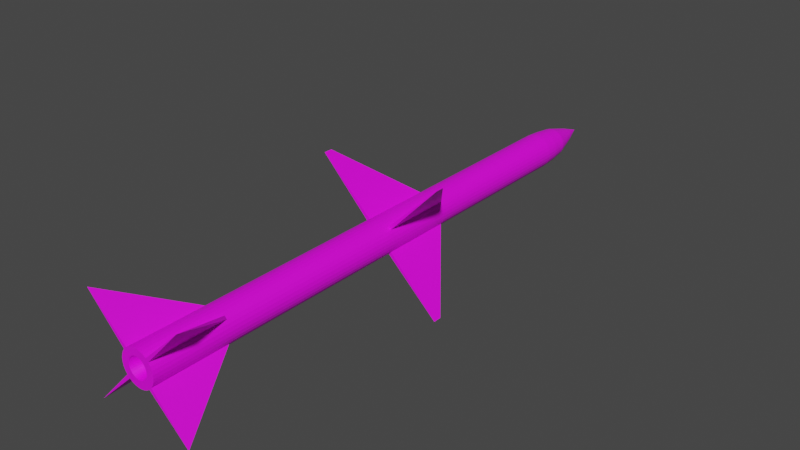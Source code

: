 # Source: AIM-7E.blend  (saved by Blender 2.80.75; exported with 4.5.12 LTS)
import bpy
from mathutils import Matrix  # noqa: F401  (used for matrix-valued properties, if any)

bpy.ops.wm.read_factory_settings(use_empty=True)
scene = bpy.context.scene
scene.name = 'Scene'

# ---- collections
col_collection = bpy.data.collections.new('Collection'); scene.collection.children.link(col_collection)

# ---- images (referenced by path relative to the original .blend; pixels are not part of the script)
import os
ASSET_DIR = os.environ.get("B2B_ASSET_DIR", "")  # directory of the original .blend (textures are referenced by path, not embedded)
HERE = os.path.dirname(os.path.abspath(__file__))  # packed textures are extracted next to this script under _unpacked/

def load_image(name, relpath, width, height, colorspace="sRGB"):
    """Load a texture the original file referenced (path relative to the .blend, or extracted next to this script)."""
    p = next((c for c in (os.path.join(HERE, relpath), os.path.join(ASSET_DIR, relpath)) if relpath and os.path.exists(c)), "")
    if p:
        img = bpy.data.images.load(p, check_existing=True)
        img.name = name
    else:  # same state as the original file: an image datablock whose file is absent (Cycles renders it pink)
        img = bpy.data.images.new(name, width, height)
        img.source = "FILE"
        img.filepath = "//" + (relpath or name)
    img.colorspace_settings.name = colorspace
    return img
img_aim_7e_png = load_image('AIM-7E.png', 'AIM-7E.png', 1024, 1024, 'sRGB')

# ---- materials (node trees are filled in below, after node groups)
mat_aim7 = bpy.data.materials.new('AIM7')
mat_aim7.use_transparent_shadow = False

# ---- material node trees
mat_aim7.use_nodes = True; mat_aim7.node_tree.nodes.clear()
_N = mat_aim7.node_tree.nodes; _L = mat_aim7.node_tree.links
n0 = _N.new('ShaderNodeOutputMaterial'); n0.name = 'Material Output'; n0.location = (300, 300)
n1 = _N.new('ShaderNodeBsdfPrincipled'); n1.name = 'Principled BSDF'; n1.location = (10, 300)
n1.distribution = 'GGX'
n1.subsurface_method = 'BURLEY'
n1.inputs[3].default_value = 1.45
n1.inputs[27].default_value = (0.0, 0.0, 0.0, 1.0)
n1.inputs[28].default_value = 1.0
n2 = _N.new('ShaderNodeTexImage'); n2.name = 'Image Texture'; n2.location = (-294, 149)
n2.image = img_aim_7e_png
_L.new(n1.outputs[0], n0.inputs[0])
_L.new(n2.outputs[0], n1.inputs[0])
n0.is_active_output = True

# ---- world
world_world = bpy.data.worlds.new('World'); scene.world = world_world
world_world.use_nodes = True; world_world.node_tree.nodes.clear()
_N = world_world.node_tree.nodes; _L = world_world.node_tree.links
n0 = _N.new('ShaderNodeOutputWorld'); n0.name = 'World Output'; n0.location = (300, 300)
n1 = _N.new('ShaderNodeBackground'); n1.name = 'Background'; n1.location = (10, 300)
n1.inputs[0].default_value = (0.05088, 0.05088, 0.05088, 1.0)
_L.new(n1.outputs[0], n0.inputs[0])
n0.is_active_output = True
world_world.color = (0.05088, 0.05088, 0.05088)
world_world.use_sun_shadow = False
world_world.sun_shadow_jitter_overblur = 0.0

# ---- meshes
me_cylinder = bpy.data.meshes.new('Cylinder')
me_cylinder.from_pydata([(-0.7721, -0.6285, -12.44), (-0.8813, -0.4656, -12.44), (-0.9565, -0.2846, -12.44), (-0.995, -0.09239, -12.44), (-0.9953, 0.1036, -12.44), (-0.9573, 0.296, -12.44), (-0.8826, 0.4772, -12.44), (-0.7739, 0.6403, -12.44), (-0.6355, 0.7791, -12.44), (-0.4726, 0.8883, -12.44), (-0.2916, 0.9635, -12.44), (-0.0994, 1.002, -12.44), (0.09664, 1.002, -12.44), (0.289, 0.9643, -12.44), (0.4702, 0.8896, -12.44), (0.6333, 0.7809, -12.44), (0.7721, 0.6425, -12.44), (0.8813, 0.4796, -12.44), (0.9565, 0.2986, -12.44), (0.995, 0.1064, -12.44), (0.9953, -0.08964, -12.44), (0.9573, -0.282, -12.44), (0.8826, -0.4632, -12.44), (0.7739, -0.6263, -12.44), (0.6355, -0.7651, -12.44), (0.4726, -0.8743, -12.44), (0.2916, -0.9495, -12.44), (0.0994, -0.988, -12.44), (-0.09664, -0.9883, -12.44), (-0.289, -0.9503, -12.44), (-0.4702, -0.8756, -12.44), (-0.6333, -0.7669, -12.44), (-0.7308, -0.5944, -13.2), (-0.8341, -0.4403, -13.2), (-0.9053, -0.269, -13.2), (-0.9418, -0.08707, -13.2), (-0.942, 0.09847, -13.2), (-0.9061, 0.2805, -13.2), (-0.8353, 0.452, -13.2), (-0.7325, 0.6064, -13.2), (-0.6014, 0.7378, -13.2), (-0.4473, 0.8411, -13.2), (-0.276, 0.9123, -13.2), (-0.09407, 0.9488, -13.2), (0.09146, 0.949, -13.2), (0.2735, 0.9131, -13.2), (0.445, 0.8423, -13.2), (0.5994, 0.7395, -13.2), (0.7308, 0.6084, -13.2), (0.8341, 0.4543, -13.2), (0.9053, 0.283, -13.2), (0.9418, 0.1011, -13.2), (0.942, -0.08446, -13.2), (0.9061, -0.2665, -13.2), (0.8353, -0.438, -13.2), (0.7325, -0.5924, -13.2), (0.6014, -0.7238, -13.2), (0.4473, -0.8271, -13.2), (0.276, -0.8983, -13.2), (0.09407, -0.9348, -13.2), (-0.09147, -0.935, -13.2), (-0.2735, -0.8991, -13.2), (-0.445, -0.8283, -13.2), (-0.5994, -0.7255, -13.2), (-0.6419, -0.5213, -14.15), (-0.7326, -0.3859, -14.15), (-0.7952, -0.2354, -14.15), (-0.8272, -0.07562, -14.15), (-0.8274, 0.08734, -14.15), (-0.7958, 0.2472, -14.15), (-0.7337, 0.3979, -14.15), (-0.6433, 0.5335, -14.15), (-0.5283, 0.6489, -14.15), (-0.3929, 0.7396, -14.15), (-0.2424, 0.8022, -14.15), (-0.08263, 0.8342, -14.15), (0.08033, 0.8344, -14.15), (0.2402, 0.8028, -14.15), (0.3909, 0.7407, -14.15), (0.5265, 0.6503, -14.15), (0.6419, 0.5353, -14.15), (0.7326, 0.3999, -14.15), (0.7952, 0.2494, -14.15), (0.8272, 0.08963, -14.15), (0.8274, -0.07333, -14.15), (0.7958, -0.2332, -14.15), (0.7337, -0.3838, -14.15), (0.6433, -0.5195, -14.15), (0.5283, -0.6349, -14.15), (0.3929, -0.7256, -14.15), (0.2424, -0.7882, -14.15), (0.08263, -0.8202, -14.15), (-0.08033, -0.8204, -14.15), (-0.2402, -0.7888, -14.15), (-0.3909, -0.7267, -14.15), (-0.5265, -0.6363, -14.15), (-0.4605, -0.372, -14.98), (-0.5256, -0.2749, -14.98), (-0.5704, -0.1669, -14.98), (-0.5934, -0.05227, -14.98), (-0.5936, 0.06463, -14.98), (-0.5709, 0.1793, -14.98), (-0.5263, 0.2874, -14.98), (-0.4615, 0.3847, -14.98), (-0.379, 0.4675, -14.98), (-0.2819, 0.5326, -14.98), (-0.1739, 0.5775, -14.98), (-0.05928, 0.6004, -14.98), (0.05763, 0.6006, -14.98), (0.1723, 0.5779, -14.98), (0.2804, 0.5333, -14.98), (0.3777, 0.4685, -14.98), (0.4605, 0.386, -14.98), (0.5256, 0.2889, -14.98), (0.5704, 0.1809, -14.98), (0.5934, 0.06628, -14.98), (0.5936, -0.05063, -14.98), (0.5709, -0.1653, -14.98), (0.5263, -0.2734, -14.98), (0.4615, -0.3707, -14.98), (0.379, -0.4535, -14.98), (0.2819, -0.5186, -14.98), (0.1739, -0.5634, -14.98), (0.05928, -0.5864, -14.98), (-0.05763, -0.5866, -14.98), (-0.1723, -0.5639, -14.98), (-0.2804, -0.5193, -14.98), (-0.3777, -0.4545, -14.98), (-0.3189, -0.2554, -15.6), (-0.364, -0.1882, -15.6), (-0.3951, -0.1134, -15.6), (-0.411, -0.03405, -15.6), (-0.4111, 0.04691, -15.6), (-0.3954, 0.1263, -15.6), (-0.3645, 0.2012, -15.6), (-0.3196, 0.2686, -15.6), (-0.2624, 0.3259, -15.6), (-0.1952, 0.371, -15.6), (-0.1204, 0.4021, -15.6), (-0.04105, 0.418, -15.6), (0.03991, 0.4181, -15.6), (0.1193, 0.4024, -15.6), (0.1942, 0.3715, -15.6), (0.2616, 0.3266, -15.6), (0.3189, 0.2694, -15.6), (0.364, 0.2022, -15.6), (0.3951, 0.1274, -15.6), (0.411, 0.04805, -15.6), (0.4111, -0.03291, -15.6), (0.3954, -0.1123, -15.6), (0.3645, -0.1872, -15.6), (0.3196, -0.2546, -15.6), (0.2624, -0.3119, -15.6), (0.1952, -0.357, -15.6), (0.1204, -0.388, -15.6), (0.04105, -0.404, -15.6), (-0.03991, -0.4041, -15.6), (-0.1193, -0.3884, -15.6), (-0.1942, -0.3575, -15.6), (-0.2616, -0.3126, -15.6), (-8.069e-07, 0.007003, -16.73), (-0.4702, -0.8756, 12.53), (-0.289, -0.9503, 12.53), (-0.09664, -0.9883, 12.53), (0.0994, -0.988, 12.53), (0.2916, -0.9495, 12.53), (0.4726, -0.8743, 12.53), (0.6355, -0.7651, 12.53), (0.7739, -0.6263, 12.53), (0.8826, -0.4632, 12.53), (0.9573, -0.282, 12.53), (0.9953, -0.08963, 12.53), (0.995, 0.1064, 12.53), (0.9565, 0.2986, 12.53), (0.8813, 0.4796, 12.53), (0.7721, 0.6425, 12.53), (0.6333, 0.7809, 12.53), (0.4702, 0.8896, 12.53), (0.289, 0.9643, 12.53), (0.09664, 1.002, 12.53), (-0.0994, 1.002, 12.53), (-0.2916, 0.9635, 12.53), (-0.4726, 0.8883, 12.53), (-0.6355, 0.7791, 12.53), (-0.7739, 0.6403, 12.53), (-0.8826, 0.4772, 12.53), (-0.9573, 0.296, 12.53), (-0.9953, 0.1036, 12.53), (-0.995, -0.09239, 12.53), (-0.9565, -0.2846, 12.53), (-0.8813, -0.4656, 12.53), (-0.7721, -0.6285, 12.53), (-0.6333, -0.7669, 12.53), (-0.8813, -0.4656, 1.661), (-0.9565, -0.2846, 1.661), (-0.995, -0.09239, 1.661), (-0.9953, 0.1036, 1.661), (-0.9573, 0.296, 1.661), (-0.8826, 0.4772, 1.661), (-0.7739, 0.6403, 1.661), (-0.6355, 0.7791, 1.661), (-0.4726, 0.8883, 1.661), (-0.2916, 0.9635, 1.661), (-0.0994, 1.002, 1.661), (0.09664, 1.002, 1.661), (0.289, 0.9643, 1.661), (0.4702, 0.8896, 1.661), (0.6333, 0.7809, 1.661), (0.7721, 0.6425, 1.661), (0.8813, 0.4796, 1.661), (0.9565, 0.2986, 1.661), (0.995, 0.1064, 1.661), (0.9953, -0.08963, 1.661), (0.9573, -0.282, 1.661), (0.8826, -0.4632, 1.661), (0.7739, -0.6263, 1.661), (0.6355, -0.7651, 1.661), (0.4726, -0.8743, 1.661), (0.2916, -0.9495, 1.661), (0.0994, -0.988, 1.661), (-0.09664, -0.9883, 1.661), (-0.289, -0.9503, 1.661), (-0.4702, -0.8756, 1.661), (-0.6333, -0.7669, 1.661), (-0.7721, -0.6285, 1.661), (-0.8813, -0.4656, -2.401), (-0.9565, -0.2846, -2.401), (-0.995, -0.09239, -2.401), (-0.9953, 0.1036, -2.401), (-0.9573, 0.296, -2.401), (-0.8826, 0.4772, -2.401), (-0.7739, 0.6403, -2.401), (-0.6355, 0.7791, -2.401), (-0.4726, 0.8883, -2.401), (-0.2916, 0.9635, -2.401), (-0.0994, 1.002, -2.401), (0.09664, 1.002, -2.401), (0.289, 0.9643, -2.401), (0.4702, 0.8896, -2.401), (0.6333, 0.7809, -2.401), (0.7721, 0.6425, -2.401), (0.8813, 0.4796, -2.401), (0.9565, 0.2986, -2.401), (0.995, 0.1064, -2.401), (0.9953, -0.08963, -2.401), (0.9573, -0.282, -2.401), (0.8826, -0.4632, -2.401), (0.7739, -0.6263, -2.401), (0.6355, -0.7651, -2.401), (0.4726, -0.8743, -2.401), (0.2916, -0.9495, -2.401), (0.0994, -0.988, -2.401), (-0.09664, -0.9883, -2.401), (-0.289, -0.9503, -2.401), (-0.4702, -0.8756, -2.401), (-0.6333, -0.7669, -2.401), (-0.7721, -0.6285, -2.401), (-0.8813, -0.4656, 16.78), (-0.7721, -0.6285, 16.78), (-0.9565, -0.2846, 16.78), (-0.995, -0.09239, 16.78), (-0.9953, 0.1036, 16.78), (-0.9573, 0.296, 16.78), (-0.8826, 0.4772, 16.78), (-0.7739, 0.6403, 16.78), (-0.6355, 0.7791, 16.78), (-0.4726, 0.8883, 16.78), (-0.2916, 0.9635, 16.78), (-0.0994, 1.002, 16.78), (0.09664, 1.002, 16.78), (0.289, 0.9643, 16.78), (0.4702, 0.8896, 16.78), (0.6333, 0.7809, 16.78), (0.7721, 0.6425, 16.78), (0.8813, 0.4796, 16.78), (0.9565, 0.2986, 16.78), (0.995, 0.1064, 16.78), (0.9953, -0.08963, 16.78), (0.9573, -0.282, 16.78), (0.8826, -0.4632, 16.78), (0.7739, -0.6263, 16.78), (0.6355, -0.7651, 16.78), (0.4726, -0.8743, 16.78), (0.2916, -0.9495, 16.78), (0.0994, -0.988, 16.78), (-0.09664, -0.9883, 16.78), (-0.289, -0.9503, 16.78), (-0.4702, -0.8756, 16.78), (-0.6333, -0.7669, 16.78), (-2.807, -2.808, 16.78), (-0.7091, -0.3733, 16.45), (-0.6213, -0.5043, 16.45), (-0.7697, -0.2276, 16.45), (-0.8007, -0.07298, 16.45), (-0.7102, 0.3853, 16.45), (-0.6227, 0.5166, 16.45), (-0.3803, 0.7161, 16.45), (-0.2346, 0.7767, 16.45), (-0.07998, 0.8077, 16.45), (0.07776, 0.8079, 16.45), (0.2325, 0.7773, 16.45), (0.6213, 0.5183, 16.45), (0.7091, 0.3873, 16.45), (0.7697, 0.2417, 16.45), (0.8009, -0.07076, 16.45), (0.7703, -0.2255, 16.45), (0.7102, -0.3713, 16.45), (0.6227, -0.5026, 16.45), (0.5113, -0.6143, 16.45), (0.3803, -0.7021, 16.45), (0.07998, -0.7937, 16.45), (-0.07776, -0.7939, 16.45), (-0.3783, -0.7032, 16.45), (-0.5096, -0.6157, 16.45), (2.807, 2.822, 16.78), (2.815, -2.8, 16.78), (-2.815, 2.814, 16.78), (3.598, -3.581, 1.661), (3.598, -3.581, 1.175), (-3.598, 3.595, 1.661), (-3.598, 3.595, 1.175), (3.588, 3.605, 1.661), (3.588, 3.605, 1.175), (-3.588, -3.591, 1.175), (-3.588, -3.591, 1.661), (-0.7091, -0.3733, 16.45), (-0.6213, -0.5043, 16.45), (-0.7697, -0.2276, 16.45), (-0.8007, -0.07298, 16.45), (-0.8009, 0.08477, 16.45), (-0.4477, -0.3614, 16.78), (-0.7102, 0.3853, 16.45), (-0.6227, 0.5166, 16.45), (-0.5113, 0.6283, 16.45), (-0.3803, 0.7161, 16.45), (-0.2346, 0.7767, 16.45), (-0.07998, 0.8077, 16.45), (0.07776, 0.8079, 16.45), (0.2325, 0.7773, 16.45), (0.3783, 0.7172, 16.45), (0.5096, 0.6297, 16.45), (0.6213, 0.5183, 16.45), (0.7091, 0.3873, 16.45), (0.7697, 0.2417, 16.45), (0.8007, 0.08699, 16.45), (0.8009, -0.07076, 16.45), (0.7703, -0.2255, 16.45), (0.7102, -0.3713, 16.45), (0.6227, -0.5026, 16.45), (0.5113, -0.6143, 16.45), (0.3803, -0.7021, 16.45), (0.2346, -0.7627, 16.45), (0.07998, -0.7937, 16.45), (-0.07776, -0.7939, 16.45), (-0.2325, -0.7633, 16.45), (-0.3783, -0.7032, 16.45), (-0.5096, -0.6157, 16.45), (-0.7091, -0.3733, 16.45), (-0.6213, -0.5043, 16.45), (-0.7697, -0.2276, 16.45), (-0.8007, -0.07298, 16.45), (-0.8009, 0.08477, 16.45), (-0.5109, -0.267, 16.78), (0.05603, 0.5841, 16.78), (-0.6227, 0.5166, 16.45), (-0.5113, 0.6283, 16.45), (-0.3803, 0.7161, 16.45), (0.4487, -0.3602, 16.78), (0.5117, -0.2656, 16.78), (0.555, -0.1605, 16.78), (0.5771, -0.04902, 16.78), (0.3783, 0.7172, 16.45), (0.5096, 0.6297, 16.45), (0.6213, 0.5183, 16.45), (0.7091, 0.3873, 16.45), (0.7697, 0.2417, 16.45), (0.8007, 0.08699, 16.45), (0.8009, -0.07076, 16.45), (0.7703, -0.2255, 16.45), (0.7102, -0.3713, 16.45), (0.6227, -0.5026, 16.45), (0.5113, -0.6143, 16.45), (0.3803, -0.7021, 16.45), (0.2346, -0.7627, 16.45), (0.07998, -0.7937, 16.45), (-0.07776, -0.7939, 16.45), (-0.2325, -0.7633, 16.45), (-0.3783, -0.7032, 16.45), (-0.5096, -0.6157, 16.45), (0.3783, 0.7172, 16.45), (0.5096, 0.6297, 16.45), (-0.7091, -0.3733, 16.45), (-0.6213, -0.5043, 16.45), (-0.7697, -0.2276, 16.45), (-0.8007, -0.07298, 16.45), (-0.8009, 0.08477, 16.45), (0.1675, 0.562, 16.78), (0.2726, 0.5187, 16.78), (0.3672, 0.4557, 16.78), (0.4477, 0.3754, 16.78), (0.5109, 0.281, 16.78), (0.5546, 0.1761, 16.78), (0.5769, 0.06463, 16.78), (0.5771, -0.04902, 16.78), (0.5769, 0.06463, 16.78), (0.5546, 0.1761, 16.78), (0.5109, 0.281, 16.78), (0.4477, 0.3754, 16.78), (0.7091, 0.3873, 16.45), (0.7697, 0.2417, 16.45), (0.8007, 0.08699, 16.45), (0.8009, -0.07076, 16.45), (0.7703, -0.2255, 16.45), (0.7102, -0.3713, 16.45), (0.6227, -0.5026, 16.45), (0.5113, -0.6143, 16.45), (0.3803, -0.7021, 16.45), (0.2346, -0.7627, 16.45), (0.07998, -0.7937, 16.45), (-0.07776, -0.7939, 16.45), (-0.2325, -0.7633, 16.45), (-0.3783, -0.7032, 16.45), (-0.5096, -0.6157, 16.45), (-0.6984, -0.3675, 16.78), (-0.6119, -0.4966, 16.78), (-0.758, -0.2241, 16.78), (-0.7886, -0.07177, 16.78), (-0.7888, 0.08359, 16.78), (-0.7587, 0.236, 16.78), (-0.6994, 0.3796, 16.78), (-0.6133, 0.5089, 16.78), (-0.5036, 0.6189, 16.78), (0.3672, 0.4557, 16.78), (0.2726, 0.5187, 16.78), (0.1675, 0.562, 16.78), (0.05603, 0.5841, 16.78), (-0.5109, -0.267, 16.78), (0.3726, 0.7064, 16.78), (0.5019, 0.6203, 16.78), (0.6119, 0.5106, 16.78), (0.6984, 0.3816, 16.78), (0.758, 0.2381, 16.78), (0.7886, 0.08578, 16.78), (0.7888, -0.06958, 16.78), (0.7587, -0.222, 16.78), (0.6994, -0.3656, 16.78), (0.6133, -0.4949, 16.78), (0.5036, -0.6049, 16.78), (0.3745, -0.6914, 16.78), (0.2311, -0.751, 16.78), (0.07877, -0.7816, 16.78), (-0.07659, -0.7818, 16.78), (-0.229, -0.7517, 16.78), (-0.3726, -0.6924, 16.78), (-0.5019, -0.6063, 16.78), (-0.6984, -0.3675, 16.78), (-0.6119, -0.4966, 16.78), (-0.758, -0.2241, 16.78), (-0.7886, -0.07177, 16.78), (-0.7888, 0.08359, 16.78), (-0.7587, 0.236, 16.78), (-0.6994, 0.3796, 16.78), (-0.6133, 0.5089, 16.78), (-0.5036, 0.6189, 16.78), (-0.05763, 0.5839, 16.78), (-0.1691, 0.5616, 16.78), (-0.274, 0.5179, 16.78), (-0.3684, 0.4547, 16.78), (-0.4487, 0.3742, 16.78), (0.3726, 0.7064, 16.78), (0.5019, 0.6203, 16.78), (0.6119, 0.5106, 16.78), (0.6984, 0.3816, 16.78), (0.758, 0.2381, 16.78), (0.7886, 0.08578, 16.78), (0.7888, -0.06958, 16.78), (0.7587, -0.222, 16.78), (0.6994, -0.3656, 16.78), (0.6133, -0.4949, 16.78), (0.5036, -0.6049, 16.78), (0.3745, -0.6914, 16.78), (0.2311, -0.751, 16.78), (0.07877, -0.7816, 16.78), (-0.07659, -0.7818, 16.78), (-0.229, -0.7517, 16.78), (-0.3726, -0.6924, 16.78), (-0.5019, -0.6063, 16.78), (-0.6984, -0.3675, 16.78), (-0.6119, -0.4966, 16.78), (-0.758, -0.2241, 16.78), (-0.7886, -0.07177, 16.78), (-0.7888, 0.08359, 16.78), (-0.7587, 0.236, 16.78), (-0.6994, 0.3796, 16.78), (-0.6133, 0.5089, 16.78), (-0.5036, 0.6189, 16.78), (0.555, -0.1605, 16.78), (0.5117, -0.2656, 16.78), (0.4487, -0.3602, 16.78), (-0.4477, -0.3614, 16.78), (-0.5546, -0.1621, 16.78), (0.3726, 0.7064, 16.78), (0.5019, 0.6203, 16.78), (0.6119, 0.5106, 16.78), (0.6984, 0.3816, 16.78), (0.758, 0.2381, 16.78), (0.7886, 0.08578, 16.78), (0.7888, -0.06958, 16.78), (0.7587, -0.222, 16.78), (0.6994, -0.3656, 16.78), (0.6133, -0.4949, 16.78), (0.5036, -0.6049, 16.78), (0.3745, -0.6914, 16.78), (0.2311, -0.751, 16.78), (0.07877, -0.7816, 16.78), (-0.07659, -0.7818, 16.78), (-0.229, -0.7517, 16.78), (-0.3726, -0.6924, 16.78), (-0.5019, -0.6063, 16.78), (-0.6984, -0.3675, 16.78), (-0.6119, -0.4966, 16.78), (-0.758, -0.2241, 16.78), (-0.7886, -0.07177, 16.78), (-0.7888, 0.08359, 16.78), (-0.3672, -0.4417, 16.78), (-0.2726, -0.5047, 16.78), (-0.1675, -0.548, 16.78), (-0.05603, -0.5701, 16.78), (0.05763, -0.5699, 16.78), (0.1691, -0.5476, 16.78), (0.274, -0.5039, 16.78), (0.3684, -0.4407, 16.78), (-0.5117, 0.2796, 16.78), (-0.555, 0.1745, 16.78), (-0.5771, 0.06303, 16.78), (-0.5769, -0.05062, 16.78), (0.6984, 0.3816, 16.78), (0.758, 0.2381, 16.78), (0.7886, 0.08578, 16.78), (0.7888, -0.06958, 16.78), (0.7587, -0.222, 16.78), (0.6994, -0.3656, 16.78), (0.6133, -0.4949, 16.78), (0.5036, -0.6049, 16.78), (0.3745, -0.6914, 16.78), (0.2311, -0.751, 16.78), (0.07877, -0.7816, 16.78), (-0.07659, -0.7818, 16.78), (-0.229, -0.7517, 16.78), (-0.3726, -0.6924, 16.78), (-0.5019, -0.6063, 16.78), (-0.3178, 0.3932, 15.42), (-0.05763, 0.5839, 16.78), (-0.1691, 0.5616, 16.78), (-0.274, 0.5179, 16.78), (-0.3684, 0.4547, 16.78), (-0.4487, 0.3742, 16.78), (-0.5546, -0.1621, 16.78), (-0.3672, -0.4417, 16.78), (-0.2726, -0.5047, 16.78), (-0.1675, -0.548, 16.78), (-0.05603, -0.5701, 16.78), (0.05763, -0.5699, 16.78), (0.1691, -0.5476, 16.78), (0.274, -0.5039, 16.78), (0.3684, -0.4407, 16.78), (-0.5117, 0.2796, 16.78), (-0.555, 0.1745, 16.78), (-0.5771, 0.06303, 16.78), (-0.5769, -0.05062, 16.78), (-0.2953, -0.1513, 15.76), (0.03238, 0.3405, 15.76), (0.09681, 0.3277, 15.76), (0.1575, 0.3027, 15.76), (0.2122, 0.2663, 15.76), (0.2587, 0.2199, 15.76), (0.2953, 0.1653, 15.76), (0.3205, 0.1047, 15.76), (0.3334, 0.04031, 15.76), (0.3335, -0.02537, 15.76), (0.3207, -0.08981, 15.76), (0.2957, -0.1505, 15.76), (0.2593, -0.2052, 15.76), (-0.2587, -0.2059, 15.76), (-0.0333, 0.3404, 15.76), (-0.0977, 0.3275, 15.76), (-0.1583, 0.3023, 15.76), (-0.2129, 0.2657, 15.76), (-0.2593, 0.2192, 15.76), (-0.3205, -0.09069, 15.76), (-0.2122, -0.2523, 15.76), (-0.1575, -0.2887, 15.76), (-0.09681, -0.3137, 15.76), (-0.03238, -0.3265, 15.76), (0.0333, -0.3264, 15.76), (0.0977, -0.3135, 15.76), (0.1583, -0.2883, 15.76), (0.2129, -0.2517, 15.76), (-0.2957, 0.1645, 15.76), (-0.3207, 0.1038, 15.76), (-0.3335, 0.03938, 15.76), (-0.3334, -0.0263, 15.76)], [(334, 296), (306, 347), (348, 307), (335, 297), (349, 308), (336, 298), (350, 309), (337, 299), (338, 300), (352, 310), (291, 326), (325, 290), (353, 311), (327, 292), (341, 301), (328, 293), (355, 312), (342, 302), (356, 313), (343, 303), (331, 294), (345, 304), (332, 295), (346, 305), (344, 376), (377, 345), (364, 332), (378, 346), (365, 333), (379, 347), (366, 334), (380, 348), (381, 349), (382, 350), (383, 351), (384, 352), (371, 339), (326, 358), (357, 325), (385, 353), (372, 340), (359, 327), (386, 354), (373, 341), (360, 328), (387, 355), (374, 342), (361, 329), (388, 356), (375, 343), (414, 380), (379, 413), (415, 381), (416, 382), (417, 383), (418, 384), (391, 357), (358, 392), (419, 385), (393, 359), (420, 386), (394, 360), (421, 387), (408, 374), (395, 361), (422, 388), (409, 375), (389, 339), (340, 390), (410, 376), (411, 377), (412, 378), (474, 442), (473, 441), (472, 440), (471, 439), (470, 438), (469, 437), (463, 431), (430, 462), (511, 479), (510, 478), (509, 477), (508, 476), (507, 475), (506, 474), (505, 473), (504, 472), (503, 471), (502, 470), (501, 469), (475, 443), (476, 444), (477, 445), (478, 446), (479, 447), (480, 448), (481, 449), (482, 450), (424, 456), (455, 423), (483, 451), (457, 425), (484, 452), (458, 426), (485, 453), (459, 427), (486, 454), (460, 428), (461, 429), (519, 487), (488, 520), (546, 514), (545, 513), (544, 512), (543, 511), (542, 510), (541, 509), (540, 508), (539, 507), (538, 506), (537, 505), (536, 504), (512, 480), (513, 481), (514, 482), (456, 488), (487, 455), (515, 483), (489, 457), (516, 484), (490, 458), (517, 485), (491, 459), (518, 486), (492, 460), (493, 461), (494, 462), (495, 463), (547, 515), (521, 489), (548, 516), (522, 490), (549, 517), (523, 491), (550, 518)], [(191, 258, 257, 190), (190, 257, 259, 189), (189, 259, 260, 188), (188, 260, 261, 187), (187, 261, 262, 186), (186, 262, 263, 185), (185, 263, 264, 184), (183, 184, 316), (183, 265, 266, 182), (182, 266, 267, 181), (181, 267, 268, 180), (180, 268, 269, 179), (179, 269, 270, 178), (178, 270, 271, 177), (177, 271, 272, 176), (176, 272, 314), (175, 273, 274, 174), (174, 274, 275, 173), (173, 275, 276, 172), (172, 276, 277, 171), (171, 277, 278, 170), (170, 278, 279, 169), (169, 279, 280, 168), (281, 167, 315), (167, 281, 282, 166), (166, 282, 283, 165), (165, 283, 284, 164), (164, 284, 285, 163), (163, 285, 286, 162), (162, 286, 287, 161), (161, 287, 288, 192), (258, 191, 289), (17, 18, 50, 49), (55, 56, 88, 87), (26, 27, 59, 58), (4, 5, 37, 36), (13, 14, 46, 45), (22, 23, 55, 54), (0, 1, 33, 32), (31, 0, 32, 63), (9, 10, 42, 41), (18, 19, 51, 50), (27, 28, 60, 59), (5, 6, 38, 37), (14, 15, 47, 46), (23, 24, 56, 55), (1, 2, 34, 33), (10, 11, 43, 42), (19, 20, 52, 51), (28, 29, 61, 60), (6, 7, 39, 38), (15, 16, 48, 47), (24, 25, 57, 56), (2, 3, 35, 34), (11, 12, 44, 43), (20, 21, 53, 52), (29, 30, 62, 61), (7, 8, 40, 39), (16, 17, 49, 48), (25, 26, 58, 57), (3, 4, 36, 35), (12, 13, 45, 44), (21, 22, 54, 53), (30, 31, 63, 62), (8, 9, 41, 40), (90, 91, 123, 122), (42, 43, 75, 74), (56, 57, 89, 88), (43, 44, 76, 75), (57, 58, 90, 89), (44, 45, 77, 76), (58, 59, 91, 90), (45, 46, 78, 77), (32, 33, 65, 64), (59, 60, 92, 91), (46, 47, 79, 78), (33, 34, 66, 65), (60, 61, 93, 92), (47, 48, 80, 79), (34, 35, 67, 66), (61, 62, 94, 93), (48, 49, 81, 80), (35, 36, 68, 67), (62, 63, 95, 94), (49, 50, 82, 81), (36, 37, 69, 68), (63, 32, 64, 95), (50, 51, 83, 82), (37, 38, 70, 69), (51, 52, 84, 83), (38, 39, 71, 70), (52, 53, 85, 84), (39, 40, 72, 71), (53, 54, 86, 85), (40, 41, 73, 72), (54, 55, 87, 86), (41, 42, 74, 73), (125, 126, 158, 157), (77, 78, 110, 109), (64, 65, 97, 96), (91, 92, 124, 123), (78, 79, 111, 110), (65, 66, 98, 97), (92, 93, 125, 124), (79, 80, 112, 111), (66, 67, 99, 98), (93, 94, 126, 125), (80, 81, 113, 112), (67, 68, 100, 99), (94, 95, 127, 126), (81, 82, 114, 113), (68, 69, 101, 100), (95, 64, 96, 127), (82, 83, 115, 114), (69, 70, 102, 101), (83, 84, 116, 115), (70, 71, 103, 102), (84, 85, 117, 116), (71, 72, 104, 103), (85, 86, 118, 117), (72, 73, 105, 104), (86, 87, 119, 118), (73, 74, 106, 105), (87, 88, 120, 119), (74, 75, 107, 106), (88, 89, 121, 120), (75, 76, 108, 107), (89, 90, 122, 121), (76, 77, 109, 108), (147, 148, 160), (112, 113, 145, 144), (99, 100, 132, 131), (126, 127, 159, 158), (113, 114, 146, 145), (100, 101, 133, 132), (127, 96, 128, 159), (114, 115, 147, 146), (101, 102, 134, 133), (115, 116, 148, 147), (102, 103, 135, 134), (116, 117, 149, 148), (103, 104, 136, 135), (117, 118, 150, 149), (104, 105, 137, 136), (118, 119, 151, 150), (105, 106, 138, 137), (119, 120, 152, 151), (106, 107, 139, 138), (120, 121, 153, 152), (107, 108, 140, 139), (121, 122, 154, 153), (108, 109, 141, 140), (122, 123, 155, 154), (109, 110, 142, 141), (96, 97, 129, 128), (123, 124, 156, 155), (110, 111, 143, 142), (97, 98, 130, 129), (124, 125, 157, 156), (111, 112, 144, 143), (98, 99, 131, 130), (194, 189, 188, 195), (134, 135, 160), (148, 149, 160), (135, 136, 160), (149, 150, 160), (136, 137, 160), (150, 151, 160), (137, 138, 160), (151, 152, 160), (138, 139, 160), (152, 153, 160), (139, 140, 160), (153, 154, 160), (140, 141, 160), (154, 155, 160), (141, 142, 160), (128, 129, 160), (155, 156, 160), (142, 143, 160), (129, 130, 160), (156, 157, 160), (143, 144, 160), (130, 131, 160), (157, 158, 160), (144, 145, 160), (131, 132, 160), (158, 159, 160), (145, 146, 160), (132, 133, 160), (159, 128, 160), (146, 147, 160), (133, 134, 160), (195, 188, 187, 196), (196, 187, 186, 197), (197, 186, 185, 198), (198, 185, 184, 199), (199, 184, 183, 200), (200, 183, 182, 201), (201, 182, 181, 202), (202, 181, 180, 203), (203, 180, 179, 204), (204, 179, 178, 205), (205, 178, 177, 206), (206, 177, 176, 207), (207, 176, 175, 208), (208, 175, 174, 209), (209, 174, 173, 210), (210, 173, 172, 211), (211, 172, 171, 212), (212, 171, 170, 213), (213, 170, 169, 214), (214, 169, 168, 215), (215, 168, 167, 216), (216, 167, 166, 217), (217, 166, 165, 218), (218, 165, 164, 219), (219, 164, 163, 220), (220, 163, 162, 221), (221, 162, 161, 222), (222, 161, 192, 223), (223, 192, 191, 224), (193, 190, 189, 194), (224, 191, 190, 193), (256, 224, 193, 225), (225, 193, 194, 226), (256, 255, 323), (254, 222, 223, 255), (253, 221, 222, 254), (252, 220, 221, 253), (251, 219, 220, 252), (250, 218, 219, 251), (249, 217, 218, 250), (248, 216, 217, 249), (248, 247, 318), (246, 214, 215, 247), (245, 213, 214, 246), (244, 212, 213, 245), (243, 211, 212, 244), (242, 210, 211, 243), (241, 209, 210, 242), (240, 208, 209, 241), (208, 240, 322, 321), (238, 206, 207, 239), (237, 205, 206, 238), (236, 204, 205, 237), (235, 203, 204, 236), (234, 202, 203, 235), (233, 201, 202, 234), (232, 200, 201, 233), (200, 232, 320, 319), (230, 198, 199, 231), (229, 197, 198, 230), (228, 196, 197, 229), (227, 195, 196, 228), (226, 194, 195, 227), (2, 226, 227, 3), (3, 227, 228, 4), (4, 228, 229, 5), (5, 229, 230, 6), (6, 230, 231, 7), (7, 231, 232, 8), (8, 232, 233, 9), (9, 233, 234, 10), (10, 234, 235, 11), (11, 235, 236, 12), (12, 236, 237, 13), (13, 237, 238, 14), (14, 238, 239, 15), (15, 239, 240, 16), (16, 240, 241, 17), (17, 241, 242, 18), (18, 242, 243, 19), (19, 243, 244, 20), (20, 244, 245, 21), (21, 245, 246, 22), (22, 246, 247, 23), (23, 247, 248, 24), (24, 248, 249, 25), (25, 249, 250, 26), (26, 250, 251, 27), (27, 251, 252, 28), (28, 252, 253, 29), (29, 253, 254, 30), (30, 254, 255, 31), (31, 255, 256, 0), (1, 225, 226, 2), (0, 256, 225, 1), (288, 258, 289), (191, 192, 289), (192, 288, 289), (280, 281, 315), (272, 273, 314), (175, 176, 314), (273, 175, 314), (168, 280, 315), (167, 168, 315), (265, 183, 316), (264, 265, 316), (184, 264, 316), (216, 248, 318, 317), (215, 216, 317), (247, 215, 317, 318), (199, 200, 319), (231, 199, 319, 320), (232, 231, 320), (239, 207, 321, 322), (240, 239, 322), (207, 208, 321), (224, 256, 323, 324), (223, 224, 324), (255, 223, 324, 323), (260, 259, 500, 535), (287, 286, 526, 525), (278, 277, 370, 369), (531, 367, 498, 565), (403, 402, 578, 579), (526, 527, 561, 560), (497, 496, 580, 581), (553, 554, 586, 585), (258, 288, 524, 330), (568, 569, 601, 600), (274, 273, 407, 406), (402, 401, 577, 578), (283, 282, 530, 529), (261, 260, 535, 534), (282, 281, 531, 530), (273, 272, 432, 407), (529, 530, 564, 563), (535, 500, 557, 569), (370, 404, 402, 403), (533, 534, 568, 567), (397, 396, 572, 573), (396, 363, 571, 572), (280, 279, 368, 367), (499, 558, 590, 583), (267, 266, 466, 465), (561, 562, 594, 593), (269, 268, 464, 435), (363, 552, 584, 571), (271, 270, 434, 433), (257, 258, 330, 436), (369, 370, 403, 496), (532, 533, 567, 566), (496, 403, 579, 580), (569, 557, 589, 601), (554, 555, 587, 586), (562, 563, 595, 594), (566, 567, 599, 598), (556, 566, 598, 588), (567, 568, 600, 599), (264, 263, 532, 468), (286, 285, 527, 526), (528, 529, 563, 562), (534, 535, 569, 568), (435, 464, 552, 363), (279, 278, 369, 368), (288, 287, 525, 524), (266, 265, 467, 466), (262, 261, 534, 533), (275, 274, 406, 405), (265, 264, 468, 467), (284, 283, 529, 528), (468, 532, 566, 556), (330, 524, 558, 499), (368, 369, 496, 497), (527, 528, 562, 561), (276, 275, 405, 404), (285, 284, 528, 527), (263, 262, 533, 532), (272, 271, 433, 432), (259, 257, 436, 500), (270, 269, 435, 434), (277, 276, 404, 370), (268, 267, 465, 464), (406, 407, 399, 400), (530, 531, 565, 564), (464, 465, 553, 552), (466, 467, 555, 554), (560, 561, 593, 592), (465, 466, 554, 553), (563, 564, 596, 595), (500, 436, 362, 557), (399, 398, 574, 575), (584, 585, 586, 587, 588, 598, 599, 600, 601, 589, 570, 583, 590, 591, 592, 593, 594, 595, 596, 597, 582, 581, 580, 579, 578, 577, 576, 575, 574, 573, 572, 571), (564, 565, 597, 596), (559, 560, 592, 591), (362, 499, 583, 570), (400, 399, 575, 576), (404, 405, 401, 402), (467, 468, 556, 555), (565, 498, 582, 597), (525, 526, 560, 559), (436, 330, 499, 362), (405, 406, 400, 401), (434, 435, 363, 396), (524, 525, 559, 558), (281, 280, 367, 531), (367, 368, 497, 498), (433, 434, 396, 397), (557, 362, 570, 589), (432, 433, 397, 398), (398, 397, 573, 574), (407, 432, 398, 399), (555, 556, 588, 587), (498, 497, 581, 582), (558, 559, 591, 590), (401, 400, 576, 577), (552, 553, 585, 584)])
_uv = me_cylinder.uv_layers.new(name='UVMap')
_uv.uv.foreach_set('vector', [0.1412, 0.8671, 0.1412, 0.9927, 0.1356, 0.9926, 0.1356, 0.867, 0.1356, 0.867, 0.1356, 0.9926, 0.1304, 0.9924, 0.1304, 0.8668, 0.1304, 0.8668, 0.1304, 0.9924, 0.1257, 0.9921, 0.1257, 0.8665, 0.1257, 0.8664, 0.1257, 0.992, 0.1213, 0.9923, 0.1213, 0.8667, 0.1213, 0.8667, 0.1213, 0.9923, 0.1163, 0.9925, 0.1163, 0.8669, 0.1163, 0.8669, 0.1163, 0.9925, 0.1108, 0.9927, 0.1108, 0.8671, 0.1108, 0.8671, 0.1108, 0.9927, 0.1051, 0.9927, 0.1051, 0.8671, 0.09927, 0.8671, 0.1051, 0.8671, 0.09676, 1.0, 0.09927, 0.8671, 0.09927, 0.9927, 0.09365, 0.9926, 0.09365, 0.867, 0.09365, 0.867, 0.09365, 0.9926, 0.08843, 0.9924, 0.08843, 0.8668, 0.08843, 0.8668, 0.08843, 0.9924, 0.0838, 0.9921, 0.0838, 0.8665, 0.0838, 0.8664, 0.0838, 0.992, 0.07945, 0.9923, 0.07945, 0.8667, 0.07945, 0.8667, 0.07945, 0.9923, 0.07442, 0.9925, 0.07442, 0.8669, 0.07442, 0.8669, 0.07442, 0.9925, 0.06893, 0.9927, 0.06893, 0.8671, 0.06893, 0.8671, 0.06893, 0.9927, 0.06317, 0.9927, 0.06317, 0.8671, 0.6149, 0.2881, 0.6157, 0.4137, 0.5277, 0.4137, 0.05737, 0.8671, 0.05737, 0.9927, 0.05175, 0.9926, 0.05175, 0.867, 0.05175, 0.867, 0.05175, 0.9926, 0.04653, 0.9924, 0.04653, 0.8668, 0.04653, 0.8668, 0.04653, 0.9924, 0.0419, 0.9921, 0.0419, 0.8665, 0.0419, 0.8664, 0.0419, 0.992, 0.03755, 0.9923, 0.03755, 0.8667, 0.03755, 0.8667, 0.03755, 0.9923, 0.03252, 0.9925, 0.03252, 0.8669, 0.03252, 0.8669, 0.03252, 0.9925, 0.02703, 0.9927, 0.02703, 0.8671, 0.02703, 0.8671, 0.02703, 0.9927, 0.02127, 0.9927, 0.02127, 0.8671, 0.4543, 0.1028, 0.5265, 0.0, 0.5265, 0.1538, 0.01547, 0.8671, 0.01547, 0.9927, 0.009849, 0.9926, 0.009849, 0.867, 0.009849, 0.867, 0.009849, 0.9926, 0.004626, 0.9924, 0.004626, 0.8668, 0.004626, 0.8668, 0.004626, 0.9924, 1.537e-07, 0.9921, 1.272e-07, 0.8665, 0.1676, 0.8664, 0.1676, 0.992, 0.1633, 0.9923, 0.1633, 0.8667, 0.1633, 0.8667, 0.1633, 0.9923, 0.1583, 0.9925, 0.1583, 0.8669, 0.1583, 0.8669, 0.1583, 0.9925, 0.1528, 0.9927, 0.1528, 0.8671, 0.1528, 0.8671, 0.1528, 0.9927, 0.147, 0.9928, 0.147, 0.8672, 0.5265, 0.1028, 0.5986, 0.0, 0.5986, 0.1538, 0.05175, 0.1293, 0.04653, 0.1291, 0.04736, 0.1065, 0.0523, 0.1066, 0.02121, 0.1068, 0.01572, 0.1068, 0.01626, 0.07825, 0.02109, 0.07827, 0.004626, 0.1291, 0.0, 0.1288, 0.00108, 0.1062, 0.005458, 0.1065, 0.1213, 0.129, 0.1163, 0.1292, 0.1157, 0.1066, 0.1204, 0.1064, 0.07442, 0.1292, 0.06893, 0.1294, 0.06856, 0.1067, 0.07376, 0.1066, 0.02703, 0.1294, 0.02127, 0.1295, 0.02121, 0.1068, 0.02666, 0.1067, 0.1412, 0.1294, 0.1356, 0.1293, 0.1361, 0.1066, 0.1415, 0.1067, 0.147, 0.1294, 0.1412, 0.1294, 0.1415, 0.1067, 0.147, 0.1068, 0.09365, 0.1293, 0.08843, 0.1291, 0.08926, 0.1065, 0.0942, 0.1066, 0.04653, 0.1291, 0.0419, 0.1288, 0.04298, 0.1062, 0.04736, 0.1065, 0.1676, 0.1287, 0.1633, 0.129, 0.1623, 0.1063, 0.1664, 0.106, 0.1163, 0.1292, 0.1108, 0.1294, 0.1105, 0.1067, 0.1157, 0.1066, 0.06893, 0.1294, 0.06317, 0.1295, 0.06311, 0.1068, 0.06856, 0.1067, 0.02127, 0.1295, 0.01547, 0.1294, 0.01572, 0.1068, 0.02121, 0.1068, 0.1356, 0.1293, 0.1304, 0.1291, 0.1312, 0.1064, 0.1361, 0.1066, 0.08843, 0.1291, 0.0838, 0.1288, 0.08488, 0.1062, 0.08926, 0.1065, 0.0419, 0.1287, 0.03755, 0.129, 0.03662, 0.1064, 0.04074, 0.1061, 0.1633, 0.129, 0.1583, 0.1292, 0.1576, 0.1066, 0.1623, 0.1063, 0.1108, 0.1294, 0.1051, 0.1295, 0.105, 0.1068, 0.1105, 0.1067, 0.06317, 0.1295, 0.05737, 0.1294, 0.05762, 0.1068, 0.06311, 0.1068, 0.01547, 0.1294, 0.009849, 0.1293, 0.0104, 0.1066, 0.01572, 0.1068, 0.1304, 0.1291, 0.1257, 0.1288, 0.1268, 0.1062, 0.1312, 0.1064, 0.0838, 0.1287, 0.07945, 0.129, 0.07852, 0.1064, 0.08264, 0.1061, 0.03755, 0.129, 0.03252, 0.1292, 0.03186, 0.1066, 0.03662, 0.1064, 0.1583, 0.1292, 0.1528, 0.1294, 0.1524, 0.1067, 0.1576, 0.1066, 0.1051, 0.1295, 0.09927, 0.1294, 0.09952, 0.1068, 0.105, 0.1068, 0.05737, 0.1294, 0.05175, 0.1293, 0.0523, 0.1066, 0.05762, 0.1068, 0.009849, 0.1293, 0.004626, 0.1291, 0.005458, 0.1065, 0.0104, 0.1066, 0.1257, 0.1287, 0.1213, 0.129, 0.1204, 0.1064, 0.1245, 0.1061, 0.07945, 0.129, 0.07442, 0.1292, 0.07376, 0.1066, 0.07852, 0.1064, 0.03252, 0.1292, 0.02703, 0.1294, 0.02666, 0.1067, 0.03186, 0.1066, 0.1528, 0.1294, 0.147, 0.1294, 0.147, 0.1068, 0.1524, 0.1067, 0.09927, 0.1294, 0.09365, 0.1293, 0.0942, 0.1066, 0.09952, 0.1068, 0.007249, 0.07798, 0.003404, 0.07774, 0.008144, 0.05294, 0.0109, 0.05311, 0.08926, 0.1065, 0.08488, 0.1062, 0.0872, 0.07774, 0.09105, 0.07798, 0.01572, 0.1068, 0.0104, 0.1066, 0.01159, 0.07815, 0.01626, 0.07825, 0.08264, 0.1061, 0.07852, 0.1064, 0.07652, 0.07789, 0.08013, 0.07763, 0.0104, 0.1066, 0.005458, 0.1065, 0.007249, 0.07798, 0.01159, 0.07815, 0.07852, 0.1064, 0.07376, 0.1066, 0.07234, 0.07809, 0.07652, 0.07789, 0.005458, 0.1065, 0.00108, 0.1062, 0.003404, 0.07774, 0.007249, 0.07798, 0.07376, 0.1066, 0.06856, 0.1067, 0.06777, 0.07822, 0.07234, 0.07809, 0.1415, 0.1067, 0.1361, 0.1066, 0.1373, 0.07814, 0.142, 0.07824, 0.1664, 0.106, 0.1623, 0.1063, 0.1603, 0.07787, 0.1639, 0.07761, 0.06856, 0.1067, 0.06311, 0.1068, 0.06299, 0.07827, 0.06777, 0.07822, 0.1361, 0.1066, 0.1312, 0.1064, 0.1329, 0.07797, 0.1373, 0.07814, 0.1623, 0.1063, 0.1576, 0.1066, 0.1561, 0.07807, 0.1603, 0.07787, 0.06311, 0.1068, 0.05762, 0.1068, 0.05816, 0.07825, 0.06299, 0.07827, 0.1312, 0.1064, 0.1268, 0.1062, 0.1291, 0.07774, 0.1329, 0.07797, 0.1576, 0.1066, 0.1524, 0.1067, 0.1516, 0.0782, 0.1561, 0.07807, 0.05762, 0.1068, 0.0523, 0.1066, 0.05349, 0.07815, 0.05816, 0.07825, 0.1245, 0.1061, 0.1204, 0.1064, 0.1184, 0.07789, 0.122, 0.07763, 0.1524, 0.1067, 0.147, 0.1068, 0.1468, 0.07826, 0.1516, 0.0782, 0.0523, 0.1066, 0.04736, 0.1065, 0.04915, 0.07798, 0.05349, 0.07815, 0.1204, 0.1064, 0.1157, 0.1066, 0.1142, 0.07809, 0.1184, 0.07789, 0.147, 0.1068, 0.1415, 0.1067, 0.142, 0.07824, 0.1468, 0.07826, 0.04736, 0.1065, 0.04298, 0.1062, 0.0453, 0.07774, 0.04915, 0.07798, 0.1157, 0.1066, 0.1105, 0.1067, 0.1097, 0.07822, 0.1142, 0.07809, 0.04074, 0.1061, 0.03662, 0.1064, 0.03462, 0.07789, 0.03823, 0.07763, 0.1105, 0.1067, 0.105, 0.1068, 0.1049, 0.07827, 0.1097, 0.07822, 0.03662, 0.1064, 0.03186, 0.1066, 0.03044, 0.07809, 0.03462, 0.07789, 0.105, 0.1068, 0.09952, 0.1068, 0.1001, 0.07825, 0.1049, 0.07827, 0.03186, 0.1066, 0.02666, 0.1067, 0.02587, 0.07822, 0.03044, 0.07809, 0.09952, 0.1068, 0.0942, 0.1066, 0.09539, 0.07815, 0.1001, 0.07825, 0.02666, 0.1067, 0.02121, 0.1068, 0.02109, 0.07827, 0.02587, 0.07822, 0.0942, 0.1066, 0.08926, 0.1065, 0.09105, 0.07798, 0.09539, 0.07815, 0.1532, 0.05318, 0.1499, 0.05327, 0.1486, 0.03448, 0.1509, 0.03441, 0.07234, 0.07809, 0.06777, 0.07822, 0.06616, 0.05328, 0.06944, 0.05319, 0.142, 0.07824, 0.1373, 0.07814, 0.1397, 0.05323, 0.143, 0.0533, 0.1639, 0.07761, 0.1603, 0.07787, 0.1562, 0.05303, 0.1587, 0.05285, 0.06777, 0.07822, 0.06299, 0.07827, 0.06273, 0.05332, 0.06616, 0.05328, 0.1373, 0.07814, 0.1329, 0.07797, 0.1365, 0.05311, 0.1397, 0.05323, 0.1603, 0.07787, 0.1561, 0.07807, 0.1532, 0.05318, 0.1562, 0.05303, 0.06299, 0.07827, 0.05816, 0.07825, 0.05927, 0.05331, 0.06273, 0.05332, 0.1329, 0.07797, 0.1291, 0.07774, 0.1338, 0.05294, 0.1365, 0.05311, 0.1561, 0.07807, 0.1516, 0.0782, 0.1499, 0.05327, 0.1532, 0.05318, 0.05816, 0.07825, 0.05349, 0.07815, 0.05592, 0.05323, 0.05927, 0.05331, 0.122, 0.07763, 0.1184, 0.07789, 0.1143, 0.05305, 0.1169, 0.05286, 0.1516, 0.0782, 0.1468, 0.07826, 0.1465, 0.05331, 0.1499, 0.05327, 0.05349, 0.07815, 0.04915, 0.07798, 0.0528, 0.05311, 0.05592, 0.05323, 0.1184, 0.07789, 0.1142, 0.07809, 0.1113, 0.05319, 0.1143, 0.05305, 0.1468, 0.07826, 0.142, 0.07824, 0.143, 0.0533, 0.1465, 0.05331, 0.04915, 0.07798, 0.0453, 0.07774, 0.05004, 0.05294, 0.0528, 0.05311, 0.1142, 0.07809, 0.1097, 0.07822, 0.1081, 0.05328, 0.1113, 0.05319, 0.03823, 0.07763, 0.03462, 0.07789, 0.03054, 0.05305, 0.03313, 0.05286, 0.1097, 0.07822, 0.1049, 0.07827, 0.1046, 0.05332, 0.1081, 0.05328, 0.03462, 0.07789, 0.03044, 0.07809, 0.02754, 0.05319, 0.03054, 0.05305, 0.1049, 0.07827, 0.1001, 0.07825, 0.1012, 0.05331, 0.1046, 0.05332, 0.03044, 0.07809, 0.02587, 0.07822, 0.02426, 0.05328, 0.02754, 0.05319, 0.1001, 0.07825, 0.09539, 0.07815, 0.09782, 0.05323, 0.1012, 0.05331, 0.02587, 0.07822, 0.02109, 0.07827, 0.02083, 0.05332, 0.02426, 0.05328, 0.09539, 0.07815, 0.09105, 0.07798, 0.0947, 0.05311, 0.09782, 0.05323, 0.02109, 0.07827, 0.01626, 0.07825, 0.01737, 0.05331, 0.02083, 0.05332, 0.09105, 0.07798, 0.0872, 0.07774, 0.09194, 0.05294, 0.0947, 0.05311, 0.01626, 0.07825, 0.01159, 0.07815, 0.01402, 0.05323, 0.01737, 0.05331, 0.08013, 0.07763, 0.07652, 0.07789, 0.07244, 0.05305, 0.07503, 0.05286, 0.01159, 0.07815, 0.007249, 0.07798, 0.0109, 0.05311, 0.01402, 0.05323, 0.07652, 0.07789, 0.07234, 0.07809, 0.06944, 0.05319, 0.07244, 0.05305, 0.02915, 0.0342, 0.02735, 0.03433, 0.02018, 0.0, 0.05927, 0.05331, 0.05592, 0.05323, 0.05781, 0.03445, 0.06013, 0.0345, 0.1169, 0.05286, 0.1143, 0.05305, 0.1112, 0.03433, 0.1129, 0.0342, 0.1499, 0.05327, 0.1465, 0.05331, 0.1462, 0.03451, 0.1486, 0.03448, 0.05592, 0.05323, 0.0528, 0.05311, 0.05565, 0.03437, 0.05781, 0.03445, 0.1143, 0.05305, 0.1113, 0.05319, 0.1091, 0.03443, 0.1112, 0.03433, 0.1465, 0.05331, 0.143, 0.0533, 0.1438, 0.0345, 0.1462, 0.03451, 0.0528, 0.05311, 0.05004, 0.05294, 0.05374, 0.03425, 0.05565, 0.03437, 0.1113, 0.05319, 0.1081, 0.05328, 0.1068, 0.03449, 0.1091, 0.03443, 0.03313, 0.05286, 0.03054, 0.05305, 0.02735, 0.03433, 0.02915, 0.0342, 0.1081, 0.05328, 0.1046, 0.05332, 0.1044, 0.03452, 0.1068, 0.03449, 0.03054, 0.05305, 0.02754, 0.05319, 0.02528, 0.03443, 0.02735, 0.03433, 0.1046, 0.05332, 0.1012, 0.05331, 0.102, 0.0345, 0.1044, 0.03452, 0.02754, 0.05319, 0.02426, 0.05328, 0.02301, 0.03449, 0.02528, 0.03443, 0.1012, 0.05331, 0.09782, 0.05323, 0.09971, 0.03445, 0.102, 0.0345, 0.02426, 0.05328, 0.02083, 0.05332, 0.02063, 0.03452, 0.02301, 0.03449, 0.09782, 0.05323, 0.0947, 0.05311, 0.09755, 0.03437, 0.09971, 0.03445, 0.02083, 0.05332, 0.01737, 0.05331, 0.01823, 0.0345, 0.02063, 0.03452, 0.0947, 0.05311, 0.09194, 0.05294, 0.09564, 0.03425, 0.09755, 0.03437, 0.01737, 0.05331, 0.01402, 0.05323, 0.01591, 0.03445, 0.01823, 0.0345, 0.07503, 0.05286, 0.07244, 0.05305, 0.06925, 0.03433, 0.07105, 0.0342, 0.01402, 0.05323, 0.0109, 0.05311, 0.01375, 0.03437, 0.01591, 0.03445, 0.07244, 0.05305, 0.06944, 0.05319, 0.06718, 0.03443, 0.06925, 0.03433, 0.0109, 0.05311, 0.008144, 0.05294, 0.01184, 0.03425, 0.01375, 0.03437, 0.06944, 0.05319, 0.06616, 0.05328, 0.06491, 0.03449, 0.06718, 0.03443, 0.143, 0.0533, 0.1397, 0.05323, 0.1415, 0.03445, 0.1438, 0.0345, 0.1587, 0.05285, 0.1562, 0.05303, 0.1529, 0.03432, 0.1547, 0.03419, 0.06616, 0.05328, 0.06273, 0.05332, 0.06253, 0.03452, 0.06491, 0.03449, 0.1397, 0.05323, 0.1365, 0.05311, 0.1393, 0.03437, 0.1415, 0.03445, 0.1562, 0.05303, 0.1532, 0.05318, 0.1509, 0.03441, 0.1529, 0.03432, 0.06273, 0.05332, 0.05927, 0.05331, 0.06013, 0.0345, 0.06253, 0.03452, 0.1365, 0.05311, 0.1338, 0.05294, 0.1374, 0.03425, 0.1393, 0.03437, 0.1304, 0.5457, 0.1304, 0.8668, 0.1257, 0.8665, 0.1257, 0.5454, 0.1068, 0.03449, 0.1044, 0.03452, 0.104, 0.0, 0.02735, 0.03433, 0.02528, 0.03443, 0.02018, 0.0, 0.1044, 0.03452, 0.102, 0.0345, 0.104, 0.0, 0.02528, 0.03443, 0.02301, 0.03449, 0.02018, 0.0, 0.102, 0.0345, 0.09971, 0.03445, 0.104, 0.0, 0.02301, 0.03449, 0.02063, 0.03452, 0.02018, 0.0, 0.09971, 0.03445, 0.09755, 0.03437, 0.104, 0.0, 0.02063, 0.03452, 0.01823, 0.0345, 0.02018, 0.0, 0.09755, 0.03437, 0.09564, 0.03425, 0.104, 0.0, 0.01823, 0.0345, 0.01591, 0.03445, 0.02018, 0.0, 0.07105, 0.0342, 0.06925, 0.03433, 0.06208, 0.0, 0.01591, 0.03445, 0.01375, 0.03437, 0.02018, 0.0, 0.06925, 0.03433, 0.06718, 0.03443, 0.06208, 0.0, 0.01375, 0.03437, 0.01184, 0.03425, 0.02018, 0.0, 0.06718, 0.03443, 0.06491, 0.03449, 0.06208, 0.0, 0.1438, 0.0345, 0.1415, 0.03445, 0.1457, 0.0, 0.1547, 0.03419, 0.1529, 0.03432, 0.1457, 0.0, 0.06491, 0.03449, 0.06253, 0.03452, 0.06208, 0.0, 0.1415, 0.03445, 0.1393, 0.03437, 0.1457, 0.0, 0.1529, 0.03432, 0.1509, 0.03441, 0.1457, 0.0, 0.06253, 0.03452, 0.06013, 0.0345, 0.06208, 0.0, 0.1393, 0.03437, 0.1374, 0.03425, 0.1457, 0.0, 0.1509, 0.03441, 0.1486, 0.03448, 0.1457, 0.0, 0.06013, 0.0345, 0.05781, 0.03445, 0.06208, 0.0, 0.1129, 0.0342, 0.1112, 0.03433, 0.104, 0.0, 0.1486, 0.03448, 0.1462, 0.03451, 0.1457, 0.0, 0.05781, 0.03445, 0.05565, 0.03437, 0.06208, 0.0, 0.1112, 0.03433, 0.1091, 0.03443, 0.104, 0.0, 0.1462, 0.03451, 0.1438, 0.0345, 0.1457, 0.0, 0.05565, 0.03437, 0.05374, 0.03425, 0.06208, 0.0, 0.1091, 0.03443, 0.1068, 0.03449, 0.104, 0.0, 0.1257, 0.5452, 0.1257, 0.8664, 0.1213, 0.8667, 0.1213, 0.5455, 0.1213, 0.5455, 0.1213, 0.8667, 0.1163, 0.8669, 0.1163, 0.5458, 0.1163, 0.5458, 0.1163, 0.8669, 0.1108, 0.8671, 0.1108, 0.5459, 0.1108, 0.5459, 0.1108, 0.8671, 0.1051, 0.8671, 0.1051, 0.546, 0.1051, 0.546, 0.1051, 0.8671, 0.09927, 0.8671, 0.09927, 0.546, 0.09927, 0.546, 0.09927, 0.8671, 0.09365, 0.867, 0.09365, 0.5458, 0.09365, 0.5458, 0.09365, 0.867, 0.08843, 0.8668, 0.08843, 0.5456, 0.08843, 0.5456, 0.08843, 0.8668, 0.0838, 0.8665, 0.0838, 0.5453, 0.0838, 0.5452, 0.0838, 0.8664, 0.07945, 0.8667, 0.07945, 0.5455, 0.07945, 0.5455, 0.07945, 0.8667, 0.07442, 0.8669, 0.07442, 0.5458, 0.07442, 0.5458, 0.07442, 0.8669, 0.06893, 0.8671, 0.06893, 0.5459, 0.06893, 0.5459, 0.06893, 0.8671, 0.06317, 0.8671, 0.06317, 0.546, 0.06317, 0.546, 0.06317, 0.8671, 0.05737, 0.8671, 0.05737, 0.546, 0.05737, 0.546, 0.05737, 0.8671, 0.05175, 0.867, 0.05175, 0.5458, 0.05175, 0.5458, 0.05175, 0.867, 0.04653, 0.8668, 0.04653, 0.5456, 0.04653, 0.5456, 0.04653, 0.8668, 0.0419, 0.8665, 0.0419, 0.5453, 0.0419, 0.5452, 0.0419, 0.8664, 0.03755, 0.8667, 0.03755, 0.5455, 0.03755, 0.5455, 0.03755, 0.8667, 0.03252, 0.8669, 0.03252, 0.5458, 0.03252, 0.5458, 0.03252, 0.8669, 0.02703, 0.8671, 0.02703, 0.5459, 0.02703, 0.5459, 0.02703, 0.8671, 0.02127, 0.8671, 0.02127, 0.546, 0.02127, 0.546, 0.02127, 0.8671, 0.01547, 0.8671, 0.01547, 0.546, 0.01547, 0.546, 0.01547, 0.8671, 0.009849, 0.867, 0.009849, 0.5458, 0.009849, 0.5458, 0.009849, 0.867, 0.004626, 0.8668, 0.004626, 0.5456, 0.004626, 0.5456, 0.004626, 0.8668, 1.272e-07, 0.8665, 7.775e-08, 0.5453, 0.1676, 0.5452, 0.1676, 0.8664, 0.1633, 0.8667, 0.1633, 0.5455, 0.1633, 0.5455, 0.1633, 0.8667, 0.1583, 0.8669, 0.1583, 0.5458, 0.1583, 0.5458, 0.1583, 0.8669, 0.1528, 0.8671, 0.1528, 0.5459, 0.1528, 0.5459, 0.1528, 0.8671, 0.147, 0.8672, 0.147, 0.546, 0.147, 0.546, 0.147, 0.8672, 0.1412, 0.8671, 0.1412, 0.546, 0.1356, 0.5459, 0.1356, 0.867, 0.1304, 0.8668, 0.1304, 0.5457, 0.1412, 0.546, 0.1412, 0.8671, 0.1356, 0.867, 0.1356, 0.5459, 0.1412, 0.4259, 0.1412, 0.546, 0.1356, 0.5459, 0.1356, 0.4258, 0.1356, 0.4258, 0.1356, 0.5459, 0.1304, 0.5457, 0.1304, 0.4256, 0.1412, 0.4259, 0.147, 0.426, 0.1379, 0.5414, 0.1528, 0.4259, 0.1528, 0.5459, 0.147, 0.546, 0.147, 0.426, 0.1583, 0.4257, 0.1583, 0.5458, 0.1528, 0.5459, 0.1528, 0.4259, 0.1633, 0.4255, 0.1633, 0.5455, 0.1583, 0.5458, 0.1583, 0.4257, 0.1676, 0.4252, 0.1676, 0.5452, 0.1633, 0.5455, 0.1633, 0.4255, 0.004626, 0.4256, 0.004626, 0.5456, 7.775e-08, 0.5453, 5.832e-08, 0.4253, 0.009849, 0.4258, 0.009849, 0.5458, 0.004626, 0.5456, 0.004626, 0.4256, 0.01547, 0.4259, 0.01547, 0.546, 0.009849, 0.5458, 0.009849, 0.4258, 0.01547, 0.4259, 0.02127, 0.426, 0.01095, 0.5415, 0.02703, 0.4259, 0.02703, 0.5459, 0.02127, 0.546, 0.02127, 0.426, 0.03252, 0.4257, 0.03252, 0.5458, 0.02703, 0.5459, 0.02703, 0.4259, 0.03755, 0.4255, 0.03755, 0.5455, 0.03252, 0.5458, 0.03252, 0.4257, 0.0419, 0.4252, 0.0419, 0.5452, 0.03755, 0.5455, 0.03755, 0.4255, 0.04653, 0.4256, 0.04653, 0.5456, 0.0419, 0.5453, 0.0419, 0.4253, 0.05175, 0.4258, 0.05175, 0.5458, 0.04653, 0.5456, 0.04653, 0.4256, 0.05737, 0.4259, 0.05737, 0.546, 0.05175, 0.5458, 0.05175, 0.4258, 0.2876, 0.2878, 0.1676, 0.2881, 0.2732, 0.1667, 0.2876, 0.1667, 0.06893, 0.4259, 0.06893, 0.5459, 0.06317, 0.546, 0.06317, 0.426, 0.07442, 0.4257, 0.07442, 0.5458, 0.06893, 0.5459, 0.06893, 0.4259, 0.07945, 0.4255, 0.07945, 0.5455, 0.07442, 0.5458, 0.07442, 0.4257, 0.0838, 0.4252, 0.0838, 0.5452, 0.07945, 0.5455, 0.07945, 0.4255, 0.08843, 0.4256, 0.08843, 0.5456, 0.0838, 0.5453, 0.0838, 0.4253, 0.09365, 0.4258, 0.09365, 0.5458, 0.08843, 0.5456, 0.08843, 0.4256, 0.09927, 0.4259, 0.09927, 0.546, 0.09365, 0.5458, 0.09365, 0.4258, 0.2876, 0.4093, 0.1676, 0.4096, 0.2732, 0.2882, 0.2876, 0.2881, 0.1108, 0.4259, 0.1108, 0.5459, 0.1051, 0.546, 0.1051, 0.426, 0.1163, 0.4257, 0.1163, 0.5458, 0.1108, 0.5459, 0.1108, 0.4259, 0.1213, 0.4255, 0.1213, 0.5455, 0.1163, 0.5458, 0.1163, 0.4257, 0.1257, 0.4252, 0.1257, 0.5452, 0.1213, 0.5455, 0.1213, 0.4255, 0.1304, 0.4256, 0.1304, 0.5457, 0.1257, 0.5454, 0.1257, 0.4253, 0.1304, 0.1291, 0.1304, 0.4256, 0.1257, 0.4253, 0.1257, 0.1288, 0.1257, 0.1287, 0.1257, 0.4252, 0.1213, 0.4255, 0.1213, 0.129, 0.1213, 0.129, 0.1213, 0.4255, 0.1163, 0.4257, 0.1163, 0.1292, 0.1163, 0.1292, 0.1163, 0.4257, 0.1108, 0.4259, 0.1108, 0.1294, 0.1108, 0.1294, 0.1108, 0.4259, 0.1051, 0.426, 0.1051, 0.1295, 0.1051, 0.1295, 0.1051, 0.426, 0.09927, 0.4259, 0.09927, 0.1294, 0.09927, 0.1294, 0.09927, 0.4259, 0.09365, 0.4258, 0.09365, 0.1293, 0.09365, 0.1293, 0.09365, 0.4258, 0.08843, 0.4256, 0.08843, 0.1291, 0.08843, 0.1291, 0.08843, 0.4256, 0.0838, 0.4253, 0.0838, 0.1288, 0.0838, 0.1287, 0.0838, 0.4252, 0.07945, 0.4255, 0.07945, 0.129, 0.07945, 0.129, 0.07945, 0.4255, 0.07442, 0.4257, 0.07442, 0.1292, 0.07442, 0.1292, 0.07442, 0.4257, 0.06893, 0.4259, 0.06893, 0.1294, 0.06893, 0.1294, 0.06893, 0.4259, 0.06317, 0.426, 0.06317, 0.1295, 0.06317, 0.1295, 0.06317, 0.426, 0.05737, 0.4259, 0.05737, 0.1294, 0.05737, 0.1294, 0.05737, 0.4259, 0.05175, 0.4258, 0.05175, 0.1293, 0.05175, 0.1293, 0.05175, 0.4258, 0.04653, 0.4256, 0.04653, 0.1291, 0.04653, 0.1291, 0.04653, 0.4256, 0.0419, 0.4253, 0.0419, 0.1288, 0.0419, 0.1287, 0.0419, 0.4252, 0.03755, 0.4255, 0.03755, 0.129, 0.03755, 0.129, 0.03755, 0.4255, 0.03252, 0.4257, 0.03252, 0.1292, 0.03252, 0.1292, 0.03252, 0.4257, 0.02703, 0.4259, 0.02703, 0.1294, 0.02703, 0.1294, 0.02703, 0.4259, 0.02127, 0.426, 0.02127, 0.1295, 0.02127, 0.1295, 0.02127, 0.426, 0.01547, 0.4259, 0.01547, 0.1294, 0.01547, 0.1294, 0.01547, 0.4259, 0.009849, 0.4258, 0.009849, 0.1293, 0.009849, 0.1293, 0.009849, 0.4258, 0.004626, 0.4256, 0.004626, 0.1291, 0.004626, 0.1291, 0.004626, 0.4256, 5.832e-08, 0.4253, 0.0, 0.1288, 0.1676, 0.1287, 0.1676, 0.4252, 0.1633, 0.4255, 0.1633, 0.129, 0.1633, 0.129, 0.1633, 0.4255, 0.1583, 0.4257, 0.1583, 0.1292, 0.1583, 0.1292, 0.1583, 0.4257, 0.1528, 0.4259, 0.1528, 0.1294, 0.1528, 0.1294, 0.1528, 0.4259, 0.147, 0.426, 0.147, 0.1294, 0.147, 0.1294, 0.147, 0.426, 0.1412, 0.4259, 0.1412, 0.1294, 0.1356, 0.1293, 0.1356, 0.4258, 0.1304, 0.4256, 0.1304, 0.1291, 0.1412, 0.1294, 0.1412, 0.4259, 0.1356, 0.4258, 0.1356, 0.1293, 0.2738, 0.06453, 0.2697, 0.06042, 0.3343, 9.684e-07, 0.1412, 0.8671, 0.147, 0.8672, 0.1396, 1.0, 0.4957, 0.5297, 0.4957, 0.6553, 0.4077, 0.6547, 0.2697, 0.1063, 0.2738, 0.1021, 0.3343, 0.1667, 0.228, 0.1021, 0.2321, 0.1063, 0.1676, 0.1667, 0.05737, 0.8671, 0.06317, 0.8671, 0.05486, 1.0, 0.2876, 0.5124, 0.3598, 0.4096, 0.3598, 0.5634, 0.6149, 0.4137, 0.6157, 0.5393, 0.5277, 0.5393, 0.01547, 0.8671, 0.02127, 0.8671, 0.01296, 1.0, 0.1676, 0.5124, 0.2397, 0.4096, 0.2397, 0.5634, 0.2321, 0.06042, 0.228, 0.06453, 0.1676, 0.0, 0.6158, 0.1618, 0.6158, 0.2874, 0.5277, 0.2869, 0.4077, 0.4093, 0.2876, 0.4096, 0.3933, 0.2882, 0.4077, 0.2881, 0.3656, 0.5308, 0.3598, 0.5306, 0.3656, 0.4096, 0.5277, 0.4089, 0.4077, 0.4089, 0.4085, 0.2881, 0.4229, 0.2881, 0.3772, 0.5307, 0.3714, 0.5307, 0.3743, 0.4096, 0.4543, 0.1208, 0.3343, 0.1208, 0.335, 0.0, 0.3494, 0.0, 0.09927, 0.4259, 0.1051, 0.426, 0.09475, 0.5415, 0.5277, 0.5297, 0.4077, 0.5297, 0.4085, 0.4089, 0.4229, 0.4089, 0.05737, 0.4259, 0.06317, 0.426, 0.05285, 0.5415, 0.3714, 0.5308, 0.3656, 0.5306, 0.3714, 0.4096, 0.4076, 0.2878, 0.2876, 0.2881, 0.3933, 0.1667, 0.4076, 0.1667, 0.383, 0.5308, 0.3772, 0.5306, 0.383, 0.4096, 0.5277, 0.2874, 0.4076, 0.2874, 0.4085, 0.1667, 0.4229, 0.1667, 0.2538, 0.05383, 0.2595, 0.05496, 0.2559, 0.06688, 0.2526, 0.06623, 0.2771, 0.06936, 0.2793, 0.07473, 0.2674, 0.07834, 0.2661, 0.07523, 0.2595, 0.1117, 0.2538, 0.1128, 0.2526, 0.1004, 0.2559, 0.09978, 0.0, 0.0, 0.0, 0.0, 0.0, 0.0, 0.0, 0.0, 0.3611, 0.1507, 0.3585, 0.1508, 0.3639, 0.1211, 0.3654, 0.121, 0.0, 0.0, 0.0, 0.0, 0.0, 0.0, 0.0, 0.0, 0.3672, 0.1504, 0.364, 0.1505, 0.3671, 0.1209, 0.3689, 0.1209, 0.3559, 0.1507, 0.3528, 0.1505, 0.3504, 0.1209, 0.3521, 0.121, 0.2697, 0.06042, 0.2738, 0.06453, 0.2642, 0.07243, 0.2618, 0.07005, 0.3368, 0.1507, 0.3343, 0.1508, 0.3397, 0.1211, 0.3411, 0.121, 0.2369, 0.1095, 0.2321, 0.1063, 0.24, 0.09662, 0.2428, 0.09849, 0.4314, 0.1508, 0.4287, 0.1507, 0.4251, 0.121, 0.4266, 0.1211, 0.2793, 0.09194, 0.2771, 0.09731, 0.2661, 0.09144, 0.2674, 0.08832, 0.248, 0.05383, 0.2538, 0.05383, 0.2526, 0.06623, 0.2492, 0.06623, 0.2771, 0.09731, 0.2738, 0.1021, 0.2642, 0.09424, 0.2661, 0.09144, 0.2321, 0.1063, 0.228, 0.1021, 0.2376, 0.09424, 0.24, 0.09662, 0.0, 0.0, 0.0, 0.0, 0.0, 0.0, 0.0, 0.0, 0.0, 0.0, 0.0, 0.0, 0.0, 0.0, 0.0, 0.0, 0.0, 0.0, 0.0, 0.0, 0.0, 0.0, 0.0, 0.0, 0.0, 0.0, 0.0, 0.0, 0.0, 0.0, 0.0, 0.0, 0.4157, 0.1505, 0.4125, 0.1505, 0.4157, 0.1209, 0.4176, 0.1209, 0.4125, 0.1505, 0.4096, 0.1507, 0.414, 0.121, 0.4157, 0.1209, 0.2697, 0.1063, 0.2649, 0.1095, 0.259, 0.09849, 0.2618, 0.09662, 0.3982, 0.1504, 0.3948, 0.1504, 0.3952, 0.1208, 0.3971, 0.1209, 0.2225, 0.07473, 0.2248, 0.06936, 0.2358, 0.07523, 0.2345, 0.07834, 0.3854, 0.1507, 0.3828, 0.1508, 0.3882, 0.1211, 0.3897, 0.121, 0.2214, 0.08624, 0.2214, 0.08043, 0.2338, 0.08165, 0.2338, 0.08502, 0.4096, 0.1507, 0.4071, 0.1508, 0.4126, 0.1211, 0.414, 0.121, 0.2248, 0.09731, 0.2225, 0.09194, 0.2345, 0.08832, 0.2358, 0.09144, 0.2649, 0.05719, 0.2697, 0.06042, 0.2618, 0.07005, 0.259, 0.06817, 0.0, 0.0, 0.0, 0.0, 0.0, 0.0, 0.0, 0.0, 0.0, 0.0, 0.0, 0.0, 0.0, 0.0, 0.0, 0.0, 0.364, 0.1505, 0.3611, 0.1507, 0.3654, 0.121, 0.3671, 0.1209, 0.4071, 0.1508, 0.4044, 0.1507, 0.4007, 0.121, 0.4023, 0.1211, 0.3528, 0.1505, 0.3496, 0.1504, 0.3485, 0.1209, 0.3504, 0.1209, 0.3828, 0.1508, 0.3802, 0.1507, 0.3764, 0.121, 0.378, 0.1211, 0.3429, 0.1504, 0.3397, 0.1505, 0.3428, 0.1209, 0.3446, 0.1209, 0.3462, 0.1504, 0.3429, 0.1504, 0.3446, 0.1209, 0.3466, 0.1208, 0.3397, 0.1505, 0.3368, 0.1507, 0.3411, 0.121, 0.3428, 0.1209, 0.2321, 0.06042, 0.2369, 0.05719, 0.2428, 0.06817, 0.24, 0.07005, 0.2793, 0.07473, 0.2804, 0.08043, 0.268, 0.08165, 0.2674, 0.07834, 0.0, 0.0, 0.0, 0.0, 0.0, 0.0, 0.0, 0.0, 0.0, 0.0, 0.0, 0.0, 0.0, 0.0, 0.0, 0.0, 0.0, 0.0, 0.0, 0.0, 0.0, 0.0, 0.0, 0.0, 0.2649, 0.1095, 0.2595, 0.1117, 0.2559, 0.09978, 0.259, 0.09849, 0.2738, 0.06453, 0.2771, 0.06936, 0.2661, 0.07523, 0.2642, 0.07243, 0.2248, 0.06936, 0.228, 0.06453, 0.2376, 0.07243, 0.2358, 0.07523, 0.2423, 0.05496, 0.248, 0.05383, 0.2492, 0.06623, 0.2459, 0.06688, 0.2423, 0.1117, 0.2369, 0.1095, 0.2428, 0.09849, 0.2459, 0.09978, 0.228, 0.06453, 0.2321, 0.06042, 0.24, 0.07005, 0.2376, 0.07243, 0.2804, 0.08624, 0.2793, 0.09194, 0.2674, 0.08832, 0.268, 0.08502, 0.0, 0.0, 0.0, 0.0, 0.0, 0.0, 0.0, 0.0, 0.0, 0.0, 0.0, 0.0, 0.0, 0.0, 0.0, 0.0, 0.0, 0.0, 0.0, 0.0, 0.0, 0.0, 0.0, 0.0, 0.0, 0.0, 0.0, 0.0, 0.0, 0.0, 0.0, 0.0, 0.248, 0.1128, 0.2423, 0.1117, 0.2459, 0.09978, 0.2492, 0.1004, 0.2804, 0.08043, 0.2804, 0.08624, 0.268, 0.08502, 0.268, 0.08165, 0.2369, 0.05719, 0.2423, 0.05496, 0.2459, 0.06688, 0.2428, 0.06817, 0.228, 0.1021, 0.2248, 0.09731, 0.2358, 0.09144, 0.2376, 0.09424, 0.2595, 0.05496, 0.2649, 0.05719, 0.259, 0.06817, 0.2559, 0.06688, 0.2225, 0.09194, 0.2214, 0.08624, 0.2338, 0.08502, 0.2345, 0.08832, 0.2538, 0.1128, 0.248, 0.1128, 0.2492, 0.1004, 0.2526, 0.1004, 0.2214, 0.08043, 0.2225, 0.07473, 0.2345, 0.07834, 0.2338, 0.08165, 0.0, 0.0, 0.0, 0.0, 0.0, 0.0, 0.0, 0.0, 0.0, 0.0, 0.0, 0.0, 0.0, 0.0, 0.0, 0.0, 0.0, 0.0, 0.0, 0.0, 0.0, 0.0, 0.0, 0.0, 0.0, 0.0, 0.0, 0.0, 0.0, 0.0, 0.0, 0.0, 0.3883, 0.1505, 0.3854, 0.1507, 0.3897, 0.121, 0.3914, 0.1209, 0.0, 0.0, 0.0, 0.0, 0.0, 0.0, 0.0, 0.0, 0.3802, 0.1507, 0.3771, 0.1505, 0.3747, 0.1209, 0.3764, 0.121, 0.0, 0.0, 0.0, 0.0, 0.0, 0.0, 0.0, 0.0, 0.4224, 0.1505, 0.419, 0.1504, 0.4195, 0.1208, 0.4214, 0.1209, 0.4024, 0.4223, 0.4017, 0.4241, 0.4006, 0.4258, 0.3992, 0.4271, 0.3976, 0.4282, 0.3958, 0.429, 0.3939, 0.4293, 0.3919, 0.4293, 0.39, 0.429, 0.3882, 0.4282, 0.3866, 0.4271, 0.3852, 0.4258, 0.3841, 0.4241, 0.3834, 0.4223, 0.383, 0.4204, 0.383, 0.4185, 0.3834, 0.4166, 0.3841, 0.4148, 0.3852, 0.4131, 0.3866, 0.4118, 0.3882, 0.4107, 0.39, 0.4099, 0.3919, 0.4096, 0.3939, 0.4096, 0.3958, 0.4099, 0.3976, 0.4107, 0.3992, 0.4118, 0.4006, 0.4131, 0.4017, 0.4148, 0.4024, 0.4166, 0.4028, 0.4185, 0.4028, 0.4204, 0.3771, 0.1505, 0.3739, 0.1504, 0.3728, 0.1209, 0.3747, 0.1209, 0.3915, 0.1504, 0.3883, 0.1505, 0.3914, 0.1209, 0.3932, 0.1209, 0.4014, 0.1505, 0.3982, 0.1504, 0.3971, 0.1209, 0.399, 0.1209, 0.4257, 0.1505, 0.4224, 0.1505, 0.4214, 0.1209, 0.4233, 0.1209, 0.0, 0.0, 0.0, 0.0, 0.0, 0.0, 0.0, 0.0, 0.0, 0.0, 0.0, 0.0, 0.0, 0.0, 0.0, 0.0, 0.3739, 0.1504, 0.3705, 0.1504, 0.3709, 0.1208, 0.3728, 0.1209, 0.0, 0.0, 0.0, 0.0, 0.0, 0.0, 0.0, 0.0, 0.0, 0.0, 0.0, 0.0, 0.0, 0.0, 0.0, 0.0, 0.0, 0.0, 0.0, 0.0, 0.0, 0.0, 0.0, 0.0, 0.0, 0.0, 0.0, 0.0, 0.0, 0.0, 0.0, 0.0, 0.0, 0.0, 0.0, 0.0, 0.0, 0.0, 0.0, 0.0, 0.2738, 0.1021, 0.2697, 0.1063, 0.2618, 0.09662, 0.2642, 0.09424, 0.0, 0.0, 0.0, 0.0, 0.0, 0.0, 0.0, 0.0, 0.0, 0.0, 0.0, 0.0, 0.0, 0.0, 0.0, 0.0, 0.4044, 0.1507, 0.4014, 0.1505, 0.399, 0.1209, 0.4007, 0.121, 0.0, 0.0, 0.0, 0.0, 0.0, 0.0, 0.0, 0.0, 0.419, 0.1504, 0.4157, 0.1505, 0.4176, 0.1209, 0.4195, 0.1208, 0.0, 0.0, 0.0, 0.0, 0.0, 0.0, 0.0, 0.0, 0.3496, 0.1504, 0.3462, 0.1504, 0.3466, 0.1208, 0.3485, 0.1209, 0.3705, 0.1504, 0.3672, 0.1504, 0.3689, 0.1209, 0.3709, 0.1208, 0.3948, 0.1504, 0.3915, 0.1504, 0.3932, 0.1209, 0.3952, 0.1208, 0.4287, 0.1507, 0.4257, 0.1505, 0.4233, 0.1209, 0.4251, 0.121, 0.3585, 0.1508, 0.3559, 0.1507, 0.3521, 0.121, 0.3537, 0.1211])
me_cylinder.materials.append(mat_aim7)
me_cylinder.use_remesh_preserve_volume = False
me_cylinder.use_remesh_preserve_attributes = False
me_cylinder.use_mirror_vertex_groups = False
me_cylinder.update()

# ---- objects
ob_aim7 = bpy.data.objects.new('AIM7', me_cylinder)

# ---- transforms, parenting, visibility, modifiers, constraints
ob_aim7.location = (0.0, 0.0, 0.004396)
ob_aim7.rotation_euler = (-1.571, -0.0, 0.0)
ob_aim7.scale = (-0.1091, -0.1091, -0.1091)
ob_aim7.lineart.crease_threshold = 0.0

# ---- collection membership
col_collection.objects.link(ob_aim7)

# ---- scene / render settings (as saved in the file)
scene.frame_start = 1; scene.frame_end = 250; scene.frame_set(142)
scene.render.engine = 'BLENDER_EEVEE_NEXT'
scene.cycles.use_denoising = False
scene.cycles.samples = 128
scene.cycles.sampling_pattern = 'TABULATED_SOBOL'
scene.cycles.use_adaptive_sampling = False
scene.cycles.use_light_tree = False
scene.view_settings.view_transform = 'Filmic'
bpy.context.view_layer.update()

# ---- added for rendering (the .blend has no active camera and no usable light): camera, sun
cam_auto = bpy.data.cameras.new('AutoCamera')
cam_auto.lens = 50.0
cam_auto.sensor_width = 36.0
cam_auto.clip_end = 1000.0
ob_auto_camera = bpy.data.objects.new('AutoCamera', cam_auto)
scene.collection.objects.link(ob_auto_camera)
ob_auto_camera.location = (3.5362, -4.2461, 2.83412)
ob_auto_camera.rotation_euler = (1.09748, -7.21219e-08, 0.694738)
scene.camera = ob_auto_camera
light_auto_sun = bpy.data.lights.new('AutoSun', 'SUN')
light_auto_sun.energy = 3.0
light_auto_sun.angle = 0.0523599
ob_auto_sun = bpy.data.objects.new('AutoSun', light_auto_sun)
scene.collection.objects.link(ob_auto_sun)
ob_auto_sun.rotation_euler = (0.872665, 0.174533, 0.523599)
bpy.context.view_layer.update()
